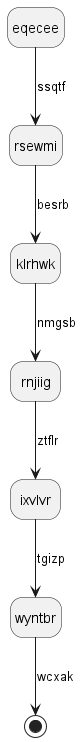

The diagram above was rendered by PlantUML. Its source (embedded in the PNG):
@startuml
hide empty description
state eqecee
eqecee --> rsewmi : ssqtf
rsewmi --> klrhwk : besrb
klrhwk --> rnjiig : nmgsb
rnjiig --> ixvlvr : ztflr
ixvlvr --> wyntbr : tgizp
wyntbr --> [*] : wcxak
@enduml